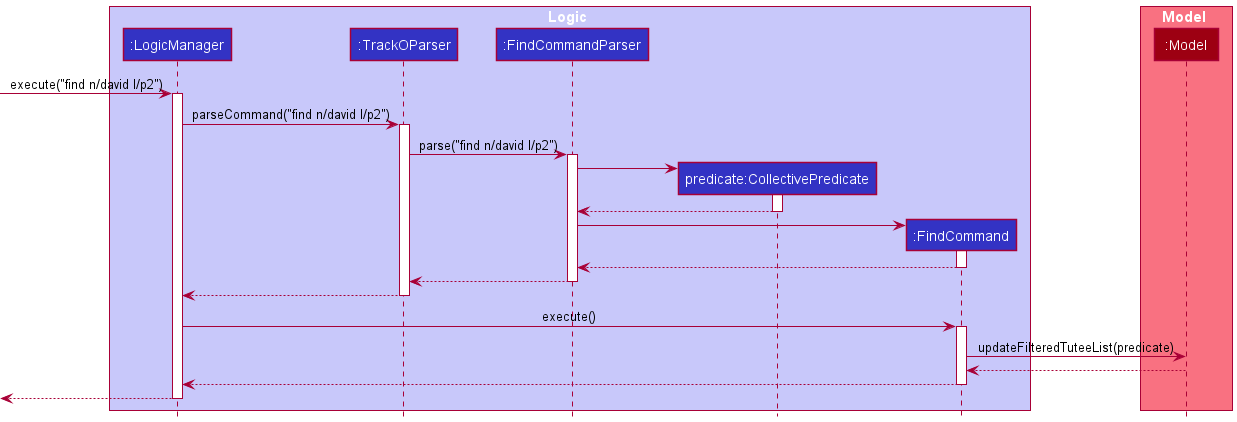

The diagram above was rendered by PlantUML. Its source (embedded in the PNG):
@startuml
!include style.puml

box Logic LOGIC_COLOR_T1
participant ":LogicManager" as LogicManager LOGIC_COLOR
participant ":TrackOParser" as TrackOParser LOGIC_COLOR
participant ":FindCommandParser" as FindCommandParser LOGIC_COLOR
participant "predicate:CollectivePredicate" as CollectivePredicate LOGIC_COLOR
participant ":FindCommand" as FindCommand LOGIC_COLOR
end box

box Model MODEL_COLOR_T1
participant ":Model" as Model MODEL_COLOR
end box

[-> LogicManager : execute("find n/david l/p2")
activate LogicManager

LogicManager -> TrackOParser : parseCommand("find n/david l/p2")
activate TrackOParser

TrackOParser -> FindCommandParser : parse("find n/david l/p2")
activate FindCommandParser

create CollectivePredicate
FindCommandParser -> CollectivePredicate
activate CollectivePredicate

CollectivePredicate --> FindCommandParser
deactivate CollectivePredicate

create FindCommand
FindCommandParser -> FindCommand
activate FindCommand

FindCommand --> FindCommandParser
deactivate FindCommand

FindCommandParser --> TrackOParser
deactivate FindCommandParser

TrackOParser --> LogicManager
deactivate TrackOParser

LogicManager -> FindCommand : execute()
activate FindCommand

FindCommand -> Model : updateFilteredTuteeList(predicate)

Model --> FindCommand
FindCommand --> LogicManager
deactivate FindCommand

[<--LogicManager
deactivate LogicManager
@enduml